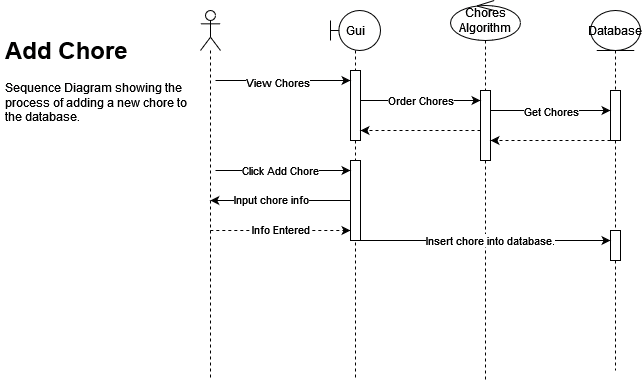

The diagram above was exported from draw.io. Its source (the exported page's mxGraphModel, read from the mxfile embedded in the PNG):
<mxGraphModel dx="989" dy="566" grid="1" gridSize="10" guides="1" tooltips="1" connect="1" arrows="1" fold="1" page="1" pageScale="1" pageWidth="4000" pageHeight="1169" math="0" shadow="0">
  <root>
    <mxCell id="0" />
    <mxCell id="1" parent="0" />
    <mxCell id="SoVG_rlJuANNz08SNKwf-33" style="edgeStyle=elbowEdgeStyle;rounded=0;orthogonalLoop=1;jettySize=auto;html=1;elbow=vertical;curved=0;dashed=1;" edge="1" parent="1" source="6hcICEoJ_SqS9o_Z6Knw-16">
      <mxGeometry relative="1" as="geometry">
        <mxPoint x="639.9999999999998" y="450.0000000000001" as="targetPoint" />
        <Array as="points">
          <mxPoint x="620" y="450" />
        </Array>
      </mxGeometry>
    </mxCell>
    <mxCell id="SoVG_rlJuANNz08SNKwf-35" value="Info Entered" style="edgeLabel;html=1;align=center;verticalAlign=middle;resizable=0;points=[];" vertex="1" connectable="0" parent="SoVG_rlJuANNz08SNKwf-33">
      <mxGeometry x="-0.1418" y="1" relative="1" as="geometry">
        <mxPoint x="10" as="offset" />
      </mxGeometry>
    </mxCell>
    <mxCell id="6hcICEoJ_SqS9o_Z6Knw-16" value="" style="shape=umlLifeline;perimeter=lifelinePerimeter;whiteSpace=wrap;html=1;container=1;dropTarget=0;collapsible=0;recursiveResize=0;outlineConnect=0;portConstraint=eastwest;newEdgeStyle={&quot;edgeStyle&quot;:&quot;elbowEdgeStyle&quot;,&quot;elbow&quot;:&quot;vertical&quot;,&quot;curved&quot;:0,&quot;rounded&quot;:0};participant=umlActor;labelBackgroundColor=none;rounded=0;" parent="1" vertex="1">
      <mxGeometry x="490" y="230" width="20" height="370" as="geometry" />
    </mxCell>
    <mxCell id="6hcICEoJ_SqS9o_Z6Knw-30" value="Gui" style="shape=umlLifeline;perimeter=lifelinePerimeter;whiteSpace=wrap;html=1;container=1;dropTarget=0;collapsible=0;recursiveResize=0;outlineConnect=0;portConstraint=eastwest;newEdgeStyle={&quot;edgeStyle&quot;:&quot;elbowEdgeStyle&quot;,&quot;elbow&quot;:&quot;vertical&quot;,&quot;curved&quot;:0,&quot;rounded&quot;:0};participant=umlBoundary;" parent="1" vertex="1">
      <mxGeometry x="620" y="230" width="50" height="370" as="geometry" />
    </mxCell>
    <mxCell id="6hcICEoJ_SqS9o_Z6Knw-36" value="" style="html=1;points=[];perimeter=orthogonalPerimeter;outlineConnect=0;targetShapes=umlLifeline;portConstraint=eastwest;newEdgeStyle={&quot;edgeStyle&quot;:&quot;elbowEdgeStyle&quot;,&quot;elbow&quot;:&quot;vertical&quot;,&quot;curved&quot;:0,&quot;rounded&quot;:0};labelBackgroundColor=none;rounded=0;" parent="6hcICEoJ_SqS9o_Z6Knw-30" vertex="1">
      <mxGeometry x="20" y="60" width="10" height="70" as="geometry" />
    </mxCell>
    <mxCell id="SoVG_rlJuANNz08SNKwf-41" value="" style="html=1;points=[];perimeter=orthogonalPerimeter;outlineConnect=0;targetShapes=umlLifeline;portConstraint=eastwest;newEdgeStyle={&quot;edgeStyle&quot;:&quot;elbowEdgeStyle&quot;,&quot;elbow&quot;:&quot;vertical&quot;,&quot;curved&quot;:0,&quot;rounded&quot;:0};labelBackgroundColor=none;rounded=0;" vertex="1" parent="6hcICEoJ_SqS9o_Z6Knw-30">
      <mxGeometry x="20" y="150" width="10" height="80" as="geometry" />
    </mxCell>
    <mxCell id="6hcICEoJ_SqS9o_Z6Knw-31" value="&lt;div&gt;Chores Algorithm&lt;/div&gt;" style="shape=umlLifeline;perimeter=lifelinePerimeter;whiteSpace=wrap;html=1;container=1;dropTarget=0;collapsible=0;recursiveResize=0;outlineConnect=0;portConstraint=eastwest;newEdgeStyle={&quot;edgeStyle&quot;:&quot;elbowEdgeStyle&quot;,&quot;elbow&quot;:&quot;vertical&quot;,&quot;curved&quot;:0,&quot;rounded&quot;:0};participant=umlControl;" parent="1" vertex="1">
      <mxGeometry x="740" y="220" width="70" height="380" as="geometry" />
    </mxCell>
    <mxCell id="6hcICEoJ_SqS9o_Z6Knw-39" value="" style="html=1;points=[];perimeter=orthogonalPerimeter;outlineConnect=0;targetShapes=umlLifeline;portConstraint=eastwest;newEdgeStyle={&quot;edgeStyle&quot;:&quot;elbowEdgeStyle&quot;,&quot;elbow&quot;:&quot;vertical&quot;,&quot;curved&quot;:0,&quot;rounded&quot;:0};labelBackgroundColor=none;rounded=0;" parent="6hcICEoJ_SqS9o_Z6Knw-31" vertex="1">
      <mxGeometry x="30" y="90" width="10" height="70" as="geometry" />
    </mxCell>
    <mxCell id="6hcICEoJ_SqS9o_Z6Knw-33" value="Database" style="shape=umlLifeline;perimeter=lifelinePerimeter;whiteSpace=wrap;html=1;container=1;dropTarget=0;collapsible=0;recursiveResize=0;outlineConnect=0;portConstraint=eastwest;newEdgeStyle={&quot;edgeStyle&quot;:&quot;elbowEdgeStyle&quot;,&quot;elbow&quot;:&quot;vertical&quot;,&quot;curved&quot;:0,&quot;rounded&quot;:0};participant=umlEntity;" parent="1" vertex="1">
      <mxGeometry x="880" y="230" width="50" height="360" as="geometry" />
    </mxCell>
    <mxCell id="6hcICEoJ_SqS9o_Z6Knw-42" value="" style="html=1;points=[];perimeter=orthogonalPerimeter;outlineConnect=0;targetShapes=umlLifeline;portConstraint=eastwest;newEdgeStyle={&quot;edgeStyle&quot;:&quot;elbowEdgeStyle&quot;,&quot;elbow&quot;:&quot;vertical&quot;,&quot;curved&quot;:0,&quot;rounded&quot;:0};labelBackgroundColor=none;rounded=0;" parent="6hcICEoJ_SqS9o_Z6Knw-33" vertex="1">
      <mxGeometry x="20" y="80" width="10" height="50" as="geometry" />
    </mxCell>
    <mxCell id="SoVG_rlJuANNz08SNKwf-37" value="" style="html=1;points=[];perimeter=orthogonalPerimeter;outlineConnect=0;targetShapes=umlLifeline;portConstraint=eastwest;newEdgeStyle={&quot;edgeStyle&quot;:&quot;elbowEdgeStyle&quot;,&quot;elbow&quot;:&quot;vertical&quot;,&quot;curved&quot;:0,&quot;rounded&quot;:0};labelBackgroundColor=none;rounded=0;" vertex="1" parent="6hcICEoJ_SqS9o_Z6Knw-33">
      <mxGeometry x="20" y="220" width="10" height="30" as="geometry" />
    </mxCell>
    <mxCell id="6hcICEoJ_SqS9o_Z6Knw-34" style="edgeStyle=elbowEdgeStyle;orthogonalLoop=1;jettySize=auto;html=1;elbow=vertical;curved=0;rounded=0;" parent="1" edge="1">
      <mxGeometry relative="1" as="geometry">
        <mxPoint x="640" y="300" as="targetPoint" />
        <Array as="points">
          <mxPoint x="563" y="300" />
        </Array>
        <mxPoint x="504.9999999999998" y="300.0000000000001" as="sourcePoint" />
      </mxGeometry>
    </mxCell>
    <mxCell id="6hcICEoJ_SqS9o_Z6Knw-35" value="View Chores" style="edgeLabel;html=1;align=center;verticalAlign=middle;resizable=0;points=[];" parent="6hcICEoJ_SqS9o_Z6Knw-34" vertex="1" connectable="0">
      <mxGeometry x="-0.0865" y="-2" relative="1" as="geometry">
        <mxPoint as="offset" />
      </mxGeometry>
    </mxCell>
    <mxCell id="6hcICEoJ_SqS9o_Z6Knw-40" value="Order Chores" style="edgeStyle=elbowEdgeStyle;orthogonalLoop=1;jettySize=auto;html=1;elbow=horizontal;curved=0;rounded=0;" parent="1" edge="1">
      <mxGeometry relative="1" as="geometry">
        <mxPoint x="650" y="320" as="sourcePoint" />
        <mxPoint x="770" y="320" as="targetPoint" />
        <Array as="points">
          <mxPoint x="710" y="320" />
        </Array>
      </mxGeometry>
    </mxCell>
    <mxCell id="6hcICEoJ_SqS9o_Z6Knw-43" style="edgeStyle=elbowEdgeStyle;orthogonalLoop=1;jettySize=auto;html=1;elbow=vertical;curved=0;rounded=0;" parent="1" source="6hcICEoJ_SqS9o_Z6Knw-39" target="6hcICEoJ_SqS9o_Z6Knw-42" edge="1">
      <mxGeometry relative="1" as="geometry">
        <Array as="points">
          <mxPoint x="840" y="330" />
        </Array>
      </mxGeometry>
    </mxCell>
    <mxCell id="6hcICEoJ_SqS9o_Z6Knw-45" value="&lt;div&gt;Get Chores&lt;/div&gt;" style="edgeLabel;html=1;align=center;verticalAlign=middle;resizable=0;points=[];" parent="6hcICEoJ_SqS9o_Z6Knw-43" vertex="1" connectable="0">
      <mxGeometry x="-0.2929" y="-1" relative="1" as="geometry">
        <mxPoint x="18" as="offset" />
      </mxGeometry>
    </mxCell>
    <mxCell id="6hcICEoJ_SqS9o_Z6Knw-46" style="edgeStyle=elbowEdgeStyle;orthogonalLoop=1;jettySize=auto;html=1;elbow=vertical;curved=0;rounded=0;dashed=1;" parent="1" source="6hcICEoJ_SqS9o_Z6Knw-42" target="6hcICEoJ_SqS9o_Z6Knw-39" edge="1">
      <mxGeometry relative="1" as="geometry">
        <Array as="points">
          <mxPoint x="810" y="360" />
          <mxPoint x="850" y="370" />
        </Array>
      </mxGeometry>
    </mxCell>
    <mxCell id="6hcICEoJ_SqS9o_Z6Knw-48" style="edgeStyle=elbowEdgeStyle;orthogonalLoop=1;jettySize=auto;html=1;elbow=vertical;curved=0;rounded=0;dashed=1;" parent="1" source="6hcICEoJ_SqS9o_Z6Knw-39" target="6hcICEoJ_SqS9o_Z6Knw-36" edge="1">
      <mxGeometry relative="1" as="geometry">
        <Array as="points">
          <mxPoint x="700" y="350" />
          <mxPoint x="710" y="370" />
        </Array>
      </mxGeometry>
    </mxCell>
    <mxCell id="SoVG_rlJuANNz08SNKwf-16" style="edgeStyle=elbowEdgeStyle;orthogonalLoop=1;jettySize=auto;html=1;elbow=vertical;curved=0;rounded=0;" edge="1" parent="1">
      <mxGeometry relative="1" as="geometry">
        <mxPoint x="639.9999999999998" y="390.0000000000001" as="targetPoint" />
        <Array as="points">
          <mxPoint x="580" y="390" />
        </Array>
        <mxPoint x="504.9999999999998" y="390.0000000000001" as="sourcePoint" />
      </mxGeometry>
    </mxCell>
    <mxCell id="SoVG_rlJuANNz08SNKwf-17" value="Click Add Chore" style="edgeLabel;html=1;align=center;verticalAlign=middle;resizable=0;points=[];" vertex="1" connectable="0" parent="SoVG_rlJuANNz08SNKwf-16">
      <mxGeometry x="-0.0865" y="-2" relative="1" as="geometry">
        <mxPoint x="3" y="-2" as="offset" />
      </mxGeometry>
    </mxCell>
    <mxCell id="SoVG_rlJuANNz08SNKwf-22" value="&lt;h1&gt;Add Chore&lt;br&gt;&lt;/h1&gt;&lt;p&gt;Sequence Diagram showing the process of adding a new chore to the database.&lt;br&gt;&lt;/p&gt;" style="text;html=1;strokeColor=none;fillColor=none;spacing=5;spacingTop=-20;whiteSpace=wrap;overflow=hidden;rounded=0;" vertex="1" parent="1">
      <mxGeometry x="290" y="250" width="190" height="120" as="geometry" />
    </mxCell>
    <mxCell id="SoVG_rlJuANNz08SNKwf-31" style="edgeStyle=elbowEdgeStyle;rounded=0;orthogonalLoop=1;jettySize=auto;html=1;elbow=vertical;curved=0;" edge="1" parent="1" target="6hcICEoJ_SqS9o_Z6Knw-16">
      <mxGeometry relative="1" as="geometry">
        <mxPoint x="639.9999999999998" y="420.0000000000001" as="sourcePoint" />
        <Array as="points">
          <mxPoint x="550" y="420" />
          <mxPoint x="540" y="430" />
        </Array>
      </mxGeometry>
    </mxCell>
    <mxCell id="SoVG_rlJuANNz08SNKwf-32" value="&lt;div&gt;Input chore info&lt;/div&gt;" style="edgeLabel;html=1;align=center;verticalAlign=middle;resizable=0;points=[];" vertex="1" connectable="0" parent="SoVG_rlJuANNz08SNKwf-31">
      <mxGeometry x="0.132" y="-1" relative="1" as="geometry">
        <mxPoint as="offset" />
      </mxGeometry>
    </mxCell>
    <mxCell id="SoVG_rlJuANNz08SNKwf-36" style="edgeStyle=elbowEdgeStyle;rounded=0;orthogonalLoop=1;jettySize=auto;html=1;elbow=vertical;curved=0;" edge="1" parent="1">
      <mxGeometry relative="1" as="geometry">
        <mxPoint x="649.9999999999998" y="460" as="sourcePoint" />
        <mxPoint x="900" y="460" as="targetPoint" />
        <Array as="points">
          <mxPoint x="800" y="460" />
        </Array>
      </mxGeometry>
    </mxCell>
    <mxCell id="SoVG_rlJuANNz08SNKwf-39" value="Insert chore into database." style="edgeLabel;html=1;align=center;verticalAlign=middle;resizable=0;points=[];" vertex="1" connectable="0" parent="SoVG_rlJuANNz08SNKwf-36">
      <mxGeometry x="0.5528" relative="1" as="geometry">
        <mxPoint x="-64" as="offset" />
      </mxGeometry>
    </mxCell>
  </root>
</mxGraphModel>